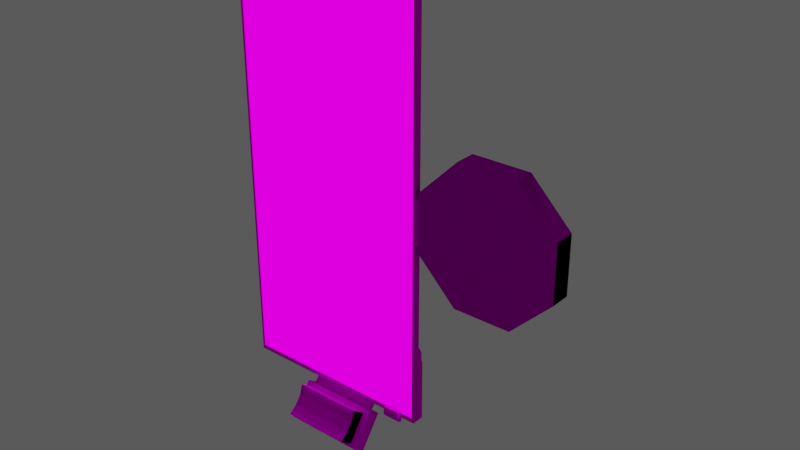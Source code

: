 # Source: Tela_de_comando_-_Nova.blend  (saved by Blender 3.2.14; exported with 4.5.12 LTS)
import bpy
from mathutils import Matrix  # noqa: F401  (used for matrix-valued properties, if any)

bpy.ops.wm.read_factory_settings(use_empty=True)
scene = bpy.context.scene
scene.name = 'Scene'

# ---- collections
col_ambiente = bpy.data.collections.new('Ambiente'); scene.collection.children.link(col_ambiente)
col_luz = bpy.data.collections.new('Luz'); scene.collection.children.link(col_luz)

# ---- images (referenced by path relative to the original .blend; pixels are not part of the script)
import os
ASSET_DIR = os.environ.get("B2B_ASSET_DIR", "")  # directory of the original .blend (textures are referenced by path, not embedded)
HERE = os.path.dirname(os.path.abspath(__file__))  # packed textures are extracted next to this script under _unpacked/

def load_image(name, relpath, width, height, colorspace="sRGB"):
    """Load a texture the original file referenced (path relative to the .blend, or extracted next to this script)."""
    p = next((c for c in (os.path.join(HERE, relpath), os.path.join(ASSET_DIR, relpath)) if relpath and os.path.exists(c)), "")
    if p:
        img = bpy.data.images.load(p, check_existing=True)
        img.name = name
    else:  # same state as the original file: an image datablock whose file is absent (Cycles renders it pink)
        img = bpy.data.images.new(name, width, height)
        img.source = "FILE"
        img.filepath = "//" + (relpath or name)
    img.colorspace_settings.name = colorspace
    return img
img_atlas_de_texturas_v3_png_002 = load_image('Atlas de Texturas v3.png.002', 'Atlas de Texturas v3.png', 1024, 1024, 'sRGB')

# ---- materials (node trees are filled in below, after node groups)
mat_atlas_002 = bpy.data.materials.new('Atlas.002')
mat_atlas_002.use_transparent_shadow = False
mat_atlas_luz = bpy.data.materials.new('Atlas Luz')
mat_atlas_luz.use_transparent_shadow = False

# ---- material node trees
mat_atlas_002.use_nodes = True; mat_atlas_002.node_tree.nodes.clear()
_N = mat_atlas_002.node_tree.nodes; _L = mat_atlas_002.node_tree.links
n0 = _N.new('ShaderNodeOutputMaterial'); n0.name = 'Material Output'; n0.location = (300, 300)
n1 = _N.new('ShaderNodeBsdfPrincipled'); n1.name = 'Principled BSDF'; n1.location = (10, 300)
n1.distribution = 'GGX'
n1.subsurface_method = 'RANDOM_WALK_SKIN'
n1.inputs[3].default_value = 1.45
n1.inputs[13].default_value = 0.0
n1.inputs[27].default_value = (0.0, 0.0, 0.0, 1.0)
n1.inputs[28].default_value = 1.0
n2 = _N.new('ShaderNodeTexImage'); n2.name = 'Image Texture'; n2.location = (-258, 295)
n2.image = img_atlas_de_texturas_v3_png_002
_L.new(n1.outputs[0], n0.inputs[0])
_L.new(n2.outputs[0], n1.inputs[0])
n0.is_active_output = True
mat_atlas_luz.use_nodes = True; mat_atlas_luz.node_tree.nodes.clear()
_N = mat_atlas_luz.node_tree.nodes; _L = mat_atlas_luz.node_tree.links
n0 = _N.new('ShaderNodeOutputMaterial'); n0.name = 'Material Output'; n0.location = (300, 300)
n1 = _N.new('ShaderNodeBsdfPrincipled'); n1.name = 'Principled BSDF'; n1.location = (10, 300)
n1.distribution = 'GGX'
n1.subsurface_method = 'RANDOM_WALK_SKIN'
n1.inputs[3].default_value = 1.45
n1.inputs[13].default_value = 0.0
n1.inputs[27].default_value = (0.0, 0.0, 0.0, 1.0)
n1.inputs[28].default_value = 1.0
n2 = _N.new('ShaderNodeTexImage'); n2.name = 'Image Texture'; n2.location = (-293, 302)
n2.image = img_atlas_de_texturas_v3_png_002
n3 = _N.new('ShaderNodeEmission'); n3.name = 'Emission'; n3.location = (89, 425)
n3.inputs[1].default_value = 1.7
_L.new(n2.outputs[0], n1.inputs[0])
_L.new(n2.outputs[0], n3.inputs[0])
_L.new(n3.outputs[0], n0.inputs[0])
n0.is_active_output = True

# ---- world
world_world = bpy.data.worlds.new('World'); scene.world = world_world
world_world.use_nodes = True; world_world.node_tree.nodes.clear()
_N = world_world.node_tree.nodes; _L = world_world.node_tree.links
n0 = _N.new('ShaderNodeOutputWorld'); n0.name = 'World Output'; n0.location = (300, 300)
n1 = _N.new('ShaderNodeBackground'); n1.name = 'Background'; n1.location = (10, 300)
n1.inputs[0].default_value = (0.05088, 0.05088, 0.05088, 1.0)
n1.inputs[1].default_value = 1.6
_L.new(n1.outputs[0], n0.inputs[0])
n0.is_active_output = True
world_world.color = (0.05088, 0.05088, 0.05088)
world_world.use_sun_shadow = False
world_world.sun_shadow_jitter_overblur = 0.0

# ---- meshes
me_cube_370 = bpy.data.meshes.new('Cube.370')
me_cube_370.from_pydata([(-1.678, -1.0, -1.0), (-1.422, -0.7433, 1.005), (-1.678, -0.2503, -1.0), (-1.422, -0.507, 0.9948), (2.439, -1.0, -1.0), (2.182, -0.7433, 1.005), (2.439, -0.2503, -1.0), (2.182, -0.507, 0.9948), (-1.347, -1.0, -0.8029), (-1.347, -1.0, 0.8029), (2.108, -1.0, -0.8029), (2.108, -1.0, 0.8029), (-1.347, -1.0, -0.2676), (-1.347, -1.0, 0.2676), (2.108, -1.0, 0.2676), (2.108, -1.0, -0.2676), (-1.678, -1.0, 1.0), (-1.678, -0.2503, 1.0), (2.439, -0.2503, 1.0), (2.439, -1.0, 1.0), (-1.422, -0.6974, 1.495), (-1.422, -0.4633, 1.528), (2.182, -0.4633, 1.528), (2.182, -0.6974, 1.495), (-1.422, -0.8276, 1.777), (-1.422, -0.6412, 1.911), (2.182, -0.6412, 1.911), (2.182, -0.8276, 1.777)], [], [(0, 16, 17, 2), (2, 17, 18, 6), (6, 18, 19, 4), (4, 19, 16, 0), (2, 6, 4, 0), (5, 7, 22, 23), (14, 13, 9, 11), (10, 8, 12, 15), (15, 12, 13, 14), (1, 3, 17, 16), (3, 7, 18, 17), (7, 5, 19, 18), (5, 1, 16, 19), (20, 23, 27, 24), (3, 1, 20, 21), (1, 5, 23, 20), (7, 3, 21, 22), (22, 21, 25, 26), (23, 22, 26, 27), (21, 20, 24, 25)])
_uv = me_cube_370.uv_layers.new(name='UVMap')
_uv.uv.foreach_set('vector', [0.1293, 0.3136, 0.1293, 0.3744, 0.1293, 0.3744, 0.1293, 0.3136, 0.1293, 0.3136, 0.1293, 0.3744, 0.2582, 0.3744, 0.2582, 0.3136, 0.2582, 0.3136, 0.2582, 0.3744, 0.2582, 0.3744, 0.2582, 0.3136, 0.2582, 0.3136, 0.2582, 0.3744, 0.1293, 0.3744, 0.1293, 0.3136, 0.1293, 0.3136, 0.2582, 0.3136, 0.2582, 0.3136, 0.1293, 0.3136, 0.2502, 0.3744, 0.2502, 0.3744, 0.2502, 0.3744, 0.2502, 0.3744, 0.5417, 0.75, 0.5417, 1.0, 0.625, 1.0, 0.625, 0.75, 0.375, 0.75, 0.375, 1.0, 0.4583, 1.0, 0.4583, 0.75, 0.4583, 0.75, 0.4583, 1.0, 0.5417, 1.0, 0.5417, 0.75, 0.1373, 0.3744, 0.1373, 0.3744, 0.1293, 0.3744, 0.1293, 0.3744, 0.1373, 0.3744, 0.2502, 0.3744, 0.2582, 0.3744, 0.1293, 0.3744, 0.2502, 0.3744, 0.2502, 0.3744, 0.2582, 0.3744, 0.2582, 0.3744, 0.2502, 0.3744, 0.1373, 0.3744, 0.1293, 0.3744, 0.2582, 0.3744, 0.1373, 0.3744, 0.2502, 0.3744, 0.2502, 0.3744, 0.1373, 0.3744, 0.1373, 0.3744, 0.1373, 0.3744, 0.1373, 0.3744, 0.1373, 0.3744, 0.1373, 0.3744, 0.2502, 0.3744, 0.2502, 0.3744, 0.1373, 0.3744, 0.2502, 0.3744, 0.1373, 0.3744, 0.1373, 0.3744, 0.2502, 0.3744, 0.2502, 0.3744, 0.1373, 0.3744, 0.1373, 0.3744, 0.2502, 0.3744, 0.2502, 0.3744, 0.2502, 0.3744, 0.2502, 0.3744, 0.2502, 0.3744, 0.1373, 0.3744, 0.1373, 0.3744, 0.1373, 0.3744, 0.1373, 0.3744])
me_cube_370.materials.append(mat_atlas_002)
me_cube_370.use_remesh_fix_poles = True
me_cube_370.use_remesh_preserve_attributes = False
me_cube_370.update()
me_cube_371 = bpy.data.meshes.new('Cube.371')
me_cube_371.from_pydata([(-1.347, -1.0, -0.8029), (-1.347, -1.0, 0.8029), (2.108, -1.0, -0.8029), (2.108, -1.0, 0.8029), (-1.347, -1.84, -0.8029), (-1.347, -1.84, 0.8029), (2.108, -1.84, 0.8029), (2.108, -1.84, -0.8029), (-1.347, -1.0, -0.2676), (-1.347, -1.0, 0.2676), (2.108, -1.0, 0.2676), (2.108, -1.0, -0.2676), (-1.347, -1.674, -0.2676), (-1.347, -1.674, 0.2676), (2.108, -1.674, 0.2676), (2.108, -1.674, -0.2676)], [], [(14, 6, 5, 13), (0, 2, 7, 4), (8, 0, 4, 12), (3, 1, 5, 6), (10, 3, 6, 14), (2, 11, 15, 7), (11, 10, 14, 15), (1, 9, 13, 5), (9, 8, 12, 13), (7, 15, 12, 4), (15, 14, 13, 12)])
_uv = me_cube_371.uv_layers.new(name='UVMap')
_uv.uv.foreach_set('vector', [0.5362, 0.3963, 0.5362, 0.4122, 0.4261, 0.4122, 0.4261, 0.3963, 0.4326, 0.3675, 0.5297, 0.3675, 0.5362, 0.3647, 0.4261, 0.3647, 0.4326, 0.3815, 0.4326, 0.3675, 0.4261, 0.3647, 0.4261, 0.3805, 0.5297, 0.4094, 0.4326, 0.4094, 0.4261, 0.4122, 0.5362, 0.4122, 0.5297, 0.3954, 0.5297, 0.4094, 0.5362, 0.4122, 0.5362, 0.3963, 0.5297, 0.3675, 0.5297, 0.3815, 0.5362, 0.3805, 0.5362, 0.3647, 0.5297, 0.3815, 0.5297, 0.3954, 0.5362, 0.3963, 0.5362, 0.3805, 0.4326, 0.4094, 0.4326, 0.3954, 0.4261, 0.3963, 0.4261, 0.4122, 0.4326, 0.3954, 0.4326, 0.3815, 0.4261, 0.3805, 0.4261, 0.3963, 0.5362, 0.3647, 0.5362, 0.3805, 0.4261, 0.3805, 0.4261, 0.3647, 0.5362, 0.3805, 0.5362, 0.3963, 0.4261, 0.3963, 0.4261, 0.3805])
me_cube_371.materials.append(mat_atlas_002)
me_cube_371.use_remesh_fix_poles = True
me_cube_371.use_remesh_preserve_attributes = False
me_cube_371.update()
me_plane_131 = bpy.data.meshes.new('Plane.131')
me_plane_131.from_pydata([(-0.1809, -0.01233, 0.0676), (0.1809, -0.01233, 0.0676), (-0.1809, 0.7754, 0.0787), (0.1809, 0.7754, 0.0787), (-0.1937, 0.8163, 0.1062), (-0.1937, -0.00323, 0.1062), (0.1937, -0.00323, 0.1062), (0.1937, 0.8163, 0.1062), (-0.1987, 0.8254, 0.1062), (-0.1987, -0.01233, 0.1062), (0.1987, -0.01233, 0.1062), (0.1987, 0.8254, 0.1062), (-0.1937, 0.8163, 0.1042), (-0.1937, -0.00323, 0.1042), (0.1937, -0.00323, 0.1042), (0.1937, 0.8163, 0.1042), (-0.1987, 0.8254, 0.0927), (-0.1987, -0.01233, 0.08159), (0.1987, -0.01233, 0.08159), (0.1987, 0.8254, 0.0927), (-0.1769, 0.7713, 0.06802), (-0.1769, -0.008302, 0.05692), (0.1769, -0.008302, 0.05692), (0.1769, 0.7713, 0.06802), (0.1332, -4.777e-05, 0.1042), (0.1673, -4.777e-05, 0.1042), (0.1327, -0.02223, 0.1042), (0.1678, -0.02223, 0.1042), (0.1332, -4.777e-05, 0.1129), (0.1673, -4.777e-05, 0.1129), (0.1329, -0.01484, 0.1042), (0.133, -0.007442, 0.1042), (0.1676, -0.01484, 0.1042), (0.1675, -0.007442, 0.1042), (0.1329, -0.01484, 0.1148), (0.133, -0.007442, 0.1148), (0.1676, -0.01484, 0.1148), (0.1675, -0.007442, 0.1148), (0.1327, -0.02223, 0.1079), (0.1328, -0.01733, 0.1142), (0.1328, -0.0208, 0.1118), (0.1677, -0.01733, 0.1142), (0.1678, -0.02223, 0.1079), (0.1677, -0.0208, 0.1118), (-0.1987, 0.111, 0.08159), (-0.1987, 0.1298, 0.0927), (0.1987, 0.1298, 0.0927), (0.1987, 0.111, 0.08159), (-0.1987, 0.1298, 0.1062), (-0.1987, 0.111, 0.1062), (0.1987, 0.111, 0.1062), (0.1987, 0.1298, 0.1062), (-0.1937, 0.111, 0.1062), (-0.1937, 0.1298, 0.1062), (0.1937, 0.111, 0.1062), (0.1937, 0.1298, 0.1062), (-0.1937, 0.1298, 0.1042), (-0.1937, 0.111, 0.1042), (0.1937, 0.1298, 0.1042), (0.1937, 0.111, 0.1042), (-0.1809, 0.111, 0.0676), (-0.1809, 0.1298, 0.0787), (0.1809, 0.1298, 0.0787), (0.1809, 0.111, 0.0676), (-0.1769, 0.1298, 0.06802), (-0.1769, 0.111, 0.05692), (0.1769, 0.111, 0.05692), (0.1769, 0.1298, 0.06802), (-0.1937, 0.8163, 0.1042), (0.1937, 0.8163, 0.1042), (-0.1937, -0.00323, 0.1042), (0.1937, -0.00323, 0.1042), (-0.06623, -0.01233, 0.08159), (0.06623, -0.01233, 0.08159), (0.06623, 0.8498, 0.0927), (-0.06623, 0.8498, 0.0927), (-0.06623, -0.01233, 0.1062), (0.06623, -0.01233, 0.1062), (0.06623, 0.8498, 0.1062), (-0.06623, 0.8498, 0.1062), (-0.06457, -0.00323, 0.1062), (0.06458, -0.00323, 0.1062), (0.06458, 0.8163, 0.1062), (-0.06457, 0.8163, 0.1062), (-0.06457, -0.00323, 0.1042), (0.06458, -0.00323, 0.1042), (0.06458, 0.8163, 0.1042), (-0.06457, 0.8163, 0.1042), (-0.0603, -0.01233, 0.0676), (0.0603, -0.01233, 0.0676), (0.0603, 0.8255, 0.0787), (-0.0603, 0.8255, 0.0787), (-0.05896, -0.008302, 0.03103), (0.05897, -0.008302, 0.03103), (0.05897, 0.8215, 0.04213), (-0.05896, 0.8215, 0.04213), (-0.05896, 0.1298, 0.04213), (0.05897, 0.1298, 0.04213), (0.05897, 0.111, 0.03103), (-0.05896, 0.111, 0.03103), (-0.05896, 0.008301, -0.03103), (0.05897, 0.008301, -0.03103), (-0.05896, 0.1298, 0.002498), (0.05897, 0.1298, 0.002498), (0.05897, 0.07208, -0.03103), (-0.05896, 0.07208, -0.03103), (0.2074, 0.3633, 0.1068), (0.2074, 0.4474, 0.1068), (0.2049, 0.3633, 0.1111), (0.2049, 0.4474, 0.1111), (0.1999, 0.3633, 0.1111), (0.1999, 0.4474, 0.1111), (0.1974, 0.3633, 0.1068), (0.1974, 0.4474, 0.1068), (0.1999, 0.3633, 0.1024), (0.1999, 0.4474, 0.1024), (0.2049, 0.3633, 0.1024), (0.2049, 0.4474, 0.1024)], [], [(88, 0, 21, 92), (4, 53, 56, 12), (73, 18, 10, 77), (1, 63, 47, 18), (2, 61, 45, 16), (75, 16, 8, 79), (7, 55, 51, 11), (80, 5, 9, 76), (52, 5, 13, 57), (82, 7, 11, 78), (0, 60, 65, 21), (83, 4, 12, 87), (81, 6, 14, 85), (6, 54, 59, 14), (16, 45, 48, 8), (89, 1, 18, 73), (18, 47, 50, 10), (91, 2, 16, 75), (93, 98, 66, 22), (3, 62, 67, 23), (90, 3, 23, 94), (32, 27, 26, 30), (27, 32, 36, 41, 43, 42), (36, 34, 39, 41), (30, 26, 38, 40, 39, 34), (33, 25, 29, 37), (25, 24, 28, 29), (32, 33, 37, 36), (24, 31, 35, 28), (31, 30, 34, 35), (29, 28, 35, 37), (37, 35, 34, 36), (25, 33, 31, 24), (33, 32, 30, 31), (38, 42, 43, 40), (40, 43, 41, 39), (26, 27, 42, 38), (61, 2, 20, 64), (63, 1, 22, 66), (97, 94, 23, 67), (5, 52, 49, 9), (62, 3, 19, 46), (54, 6, 10, 50), (53, 4, 8, 48), (44, 17, 9, 49), (46, 19, 11, 51), (55, 7, 15, 58), (61, 64, 65, 60), (63, 66, 67, 62), (97, 67, 66, 98), (62, 46, 47, 63), (60, 44, 45, 61), (55, 58, 59, 54), (70, 71, 69, 68), (54, 50, 51, 55), (53, 48, 49, 52), (44, 49, 48, 45), (46, 51, 50, 47), (52, 57, 56, 53), (60, 0, 17, 44), (64, 96, 99, 65), (97, 98, 104, 103), (64, 20, 95, 96), (96, 95, 94, 97), (2, 91, 95, 20), (91, 90, 94, 95), (21, 65, 99, 92), (98, 93, 101, 104), (3, 90, 74, 19), (90, 91, 75, 74), (0, 88, 72, 17), (88, 89, 73, 72), (5, 80, 84, 13), (80, 81, 85, 84), (7, 82, 86, 15), (82, 83, 87, 86), (4, 83, 79, 8), (83, 82, 78, 79), (6, 81, 77, 10), (81, 80, 76, 77), (19, 74, 78, 11), (74, 75, 79, 78), (17, 72, 76, 9), (72, 73, 77, 76), (1, 89, 93, 22), (89, 88, 92, 93), (102, 103, 104, 105), (100, 105, 104, 101), (96, 97, 103, 102), (92, 99, 105, 100), (93, 92, 100, 101), (99, 96, 102, 105), (106, 107, 109, 108), (108, 109, 111, 110), (110, 111, 113, 112), (112, 113, 115, 114), (109, 107, 117, 115, 113, 111), (114, 115, 117, 116), (116, 117, 107, 106), (106, 108, 110, 112, 114, 116)])
me_plane_131.polygons.foreach_set('material_index', [0, 0, 0, 0, 0, 0, 0, 0, 0, 0, 0, 0, 0, 0, 0, 0, 0, 0, 0, 0, 0, 0, 0, 0, 0, 0, 0, 0, 0, 0, 0, 0, 0, 0, 0, 0, 0, 0, 0, 0, 0, 0, 0, 0, 0, 0, 0, 0, 0, 0, 0, 0, 0, 1, 0, 0, 0, 0, 0, 0, 0, 0, 0, 0, 0, 0, 0, 0, 0, 0, 0, 0, 0, 0, 0, 0, 0, 0, 0, 0, 0, 0, 0, 0, 0, 0, 0, 0, 0, 0, 0, 0, 0, 0, 0, 0, 0, 0, 0, 0])
_uv = me_plane_131.uv_layers.new(name='UVMap')
_uv.uv.foreach_set('vector', [0.3183, 0.2173, 0.2929, 0.2173, 0.2938, 0.2178, 0.3186, 0.2178, 0.2902, 0.2682, 0.2902, 0.2261, 0.2902, 0.2261, 0.2902, 0.2682, 0.3434, 0.2187, 0.3683, 0.2187, 0.3728, 0.2155, 0.3449, 0.2155, 0.369, 0.2155, 0.369, 0.2237, 0.3728, 0.2237, 0.3728, 0.2155, 0.2929, 0.263, 0.2929, 0.2261, 0.2892, 0.2261, 0.2892, 0.2693, 0.3185, 0.2724, 0.2937, 0.2668, 0.2892, 0.2693, 0.317, 0.2756, 0.3717, 0.2682, 0.3717, 0.2261, 0.3728, 0.2261, 0.3728, 0.2693, 0.3174, 0.2167, 0.2902, 0.2167, 0.2892, 0.2155, 0.317, 0.2155, 0.2902, 0.2237, 0.2902, 0.2167, 0.2902, 0.2167, 0.2902, 0.2237, 0.3446, 0.2682, 0.3717, 0.2682, 0.3728, 0.2693, 0.3449, 0.2756, 0.2929, 0.2155, 0.2929, 0.2237, 0.2938, 0.2237, 0.2938, 0.216, 0.3174, 0.2682, 0.2902, 0.2682, 0.2902, 0.2682, 0.3174, 0.2682, 0.3446, 0.2167, 0.3717, 0.2167, 0.3717, 0.2167, 0.3446, 0.2167, 0.3717, 0.2167, 0.3717, 0.2237, 0.3717, 0.2237, 0.3717, 0.2167, 0.2937, 0.2668, 0.2937, 0.2281, 0.2892, 0.2261, 0.2892, 0.2693, 0.3437, 0.2173, 0.369, 0.2173, 0.3728, 0.2173, 0.3449, 0.2173, 0.3683, 0.2187, 0.3683, 0.2261, 0.3728, 0.2237, 0.3728, 0.2155, 0.3183, 0.2693, 0.2929, 0.263, 0.2892, 0.2693, 0.317, 0.2756, 0.3434, 0.216, 0.3434, 0.2237, 0.3682, 0.2237, 0.3682, 0.216, 0.369, 0.263, 0.369, 0.2261, 0.3682, 0.2261, 0.3682, 0.2625, 0.3437, 0.2693, 0.369, 0.263, 0.3682, 0.2625, 0.3434, 0.2688, 0.4226, 0.2619, 0.4228, 0.2511, 0.3758, 0.2511, 0.376, 0.2619, 0.4228, 0.2511, 0.4226, 0.2619, 0.4226, 0.2619, 0.4227, 0.2582, 0.4228, 0.2532, 0.4228, 0.2511, 0.4226, 0.2619, 0.376, 0.2619, 0.376, 0.2582, 0.4227, 0.2582, 0.376, 0.2619, 0.3758, 0.2511, 0.3758, 0.2511, 0.3759, 0.2532, 0.376, 0.2582, 0.376, 0.2619, 0.4224, 0.2727, 0.4222, 0.2835, 0.4222, 0.2835, 0.4224, 0.2727, 0.4222, 0.2835, 0.3764, 0.2835, 0.3764, 0.2835, 0.4222, 0.2835, 0.4226, 0.2619, 0.4224, 0.2727, 0.4224, 0.2727, 0.4226, 0.2619, 0.3764, 0.2835, 0.3762, 0.2727, 0.3762, 0.2727, 0.3764, 0.2835, 0.3762, 0.2727, 0.376, 0.2619, 0.376, 0.2619, 0.3762, 0.2727, 0.4222, 0.2835, 0.3764, 0.2835, 0.3762, 0.2727, 0.4224, 0.2727, 0.4224, 0.2727, 0.3762, 0.2727, 0.376, 0.2619, 0.4226, 0.2619, 0.4222, 0.2835, 0.4224, 0.2727, 0.3762, 0.2727, 0.3764, 0.2835, 0.4224, 0.2727, 0.4226, 0.2619, 0.376, 0.2619, 0.3762, 0.2727, 0.3758, 0.2511, 0.4228, 0.2511, 0.4228, 0.2532, 0.3759, 0.2532, 0.3759, 0.2532, 0.4228, 0.2532, 0.4227, 0.2582, 0.376, 0.2582, 0.3758, 0.2511, 0.4228, 0.2511, 0.4228, 0.2511, 0.3758, 0.2511, 0.2929, 0.2261, 0.2929, 0.263, 0.2938, 0.2625, 0.2938, 0.2261, 0.369, 0.2237, 0.369, 0.2155, 0.3682, 0.216, 0.3682, 0.2237, 0.3434, 0.2261, 0.3434, 0.2688, 0.3682, 0.2625, 0.3682, 0.2261, 0.2902, 0.2167, 0.2902, 0.2237, 0.2892, 0.2237, 0.2892, 0.2155, 0.369, 0.2261, 0.369, 0.263, 0.3728, 0.2693, 0.3728, 0.2261, 0.3717, 0.2237, 0.3717, 0.2167, 0.3728, 0.2155, 0.3728, 0.2237, 0.2902, 0.2261, 0.2902, 0.2682, 0.2892, 0.2693, 0.2892, 0.2261, 0.2937, 0.2261, 0.2937, 0.2187, 0.2892, 0.2155, 0.2892, 0.2237, 0.3683, 0.2281, 0.3683, 0.2668, 0.3728, 0.2693, 0.3728, 0.2261, 0.3717, 0.2261, 0.3717, 0.2682, 0.3717, 0.2682, 0.3717, 0.2261, 0.2929, 0.2261, 0.2938, 0.2261, 0.2938, 0.2237, 0.2929, 0.2237, 0.369, 0.2237, 0.3682, 0.2237, 0.3682, 0.2261, 0.369, 0.2261, 0.3434, 0.2261, 0.3682, 0.2261, 0.3682, 0.2237, 0.3434, 0.2237, 0.369, 0.2261, 0.3728, 0.2261, 0.3728, 0.2237, 0.369, 0.2237, 0.2929, 0.2237, 0.2892, 0.2237, 0.2892, 0.2261, 0.2929, 0.2261, 0.3717, 0.2261, 0.3717, 0.2261, 0.3717, 0.2237, 0.3717, 0.2237, 0.2384, 0.6465, 0.3504, 0.6465, 0.3504, 0.8694, 0.2384, 0.8694, 0.3717, 0.2237, 0.3728, 0.2237, 0.3728, 0.2261, 0.3717, 0.2261, 0.2902, 0.2261, 0.2892, 0.2261, 0.2892, 0.2237, 0.2902, 0.2237, 0.2937, 0.2261, 0.2892, 0.2237, 0.2892, 0.2261, 0.2937, 0.2281, 0.3683, 0.2281, 0.3728, 0.2261, 0.3728, 0.2237, 0.3683, 0.2261, 0.2902, 0.2237, 0.2902, 0.2237, 0.2902, 0.2261, 0.2902, 0.2261, 0.2929, 0.2237, 0.2929, 0.2155, 0.2892, 0.2155, 0.2892, 0.2237, 0.2938, 0.2261, 0.3186, 0.2261, 0.3186, 0.2237, 0.2938, 0.2237, 0.3434, 0.2261, 0.3434, 0.2237, 0.3434, 0.2237, 0.3434, 0.2261, 0.2938, 0.2261, 0.2938, 0.2625, 0.3186, 0.2688, 0.3186, 0.2261, 0.3186, 0.2261, 0.3186, 0.2688, 0.3434, 0.2688, 0.3434, 0.2261, 0.2929, 0.263, 0.3183, 0.2693, 0.3186, 0.2688, 0.2938, 0.2625, 0.3183, 0.2693, 0.3437, 0.2693, 0.3434, 0.2688, 0.3186, 0.2688, 0.2938, 0.216, 0.2938, 0.2237, 0.3186, 0.2237, 0.3186, 0.216, 0.3434, 0.2237, 0.3434, 0.216, 0.3434, 0.216, 0.3434, 0.2237, 0.369, 0.263, 0.3437, 0.2693, 0.3449, 0.2756, 0.3728, 0.2693, 0.3437, 0.2693, 0.3183, 0.2693, 0.317, 0.2756, 0.3449, 0.2756, 0.2929, 0.2173, 0.3183, 0.2173, 0.317, 0.2173, 0.2892, 0.2173, 0.3183, 0.2173, 0.3437, 0.2173, 0.3449, 0.2173, 0.317, 0.2173, 0.2902, 0.2167, 0.3174, 0.2167, 0.3174, 0.2167, 0.2902, 0.2167, 0.3174, 0.2167, 0.3446, 0.2167, 0.3446, 0.2167, 0.3174, 0.2167, 0.3717, 0.2682, 0.3446, 0.2682, 0.3446, 0.2682, 0.3717, 0.2682, 0.3446, 0.2682, 0.3174, 0.2682, 0.3174, 0.2682, 0.3446, 0.2682, 0.2902, 0.2682, 0.3174, 0.2682, 0.317, 0.2756, 0.2892, 0.2693, 0.3174, 0.2682, 0.3446, 0.2682, 0.3449, 0.2756, 0.317, 0.2756, 0.3717, 0.2167, 0.3446, 0.2167, 0.3449, 0.2155, 0.3728, 0.2155, 0.3446, 0.2167, 0.3174, 0.2167, 0.317, 0.2155, 0.3449, 0.2155, 0.3683, 0.2668, 0.3434, 0.2724, 0.3449, 0.2756, 0.3728, 0.2693, 0.3434, 0.2724, 0.3185, 0.2724, 0.317, 0.2756, 0.3449, 0.2756, 0.2937, 0.2187, 0.3185, 0.2187, 0.317, 0.2155, 0.2892, 0.2155, 0.3185, 0.2187, 0.3434, 0.2187, 0.3449, 0.2155, 0.317, 0.2155, 0.369, 0.2173, 0.3437, 0.2173, 0.3434, 0.2178, 0.3682, 0.2178, 0.3437, 0.2173, 0.3183, 0.2173, 0.3186, 0.2178, 0.3434, 0.2178, 0.3186, 0.2261, 0.3434, 0.2261, 0.3434, 0.2237, 0.3186, 0.2237, 0.3186, 0.216, 0.3186, 0.2237, 0.3434, 0.2237, 0.3434, 0.216, 0.3186, 0.2261, 0.3434, 0.2261, 0.3434, 0.2261, 0.3186, 0.2261, 0.3186, 0.216, 0.3186, 0.2237, 0.3186, 0.2237, 0.3186, 0.216, 0.3434, 0.2178, 0.3186, 0.2178, 0.3186, 0.2178, 0.3434, 0.2178, 0.3186, 0.2237, 0.3186, 0.2261, 0.3186, 0.2261, 0.3186, 0.2237, 0.404, 0.06717, 0.404, 0.1193, 0.4002, 0.1193, 0.4002, 0.06717, 0.4002, 0.06717, 0.4002, 0.1193, 0.3926, 0.1193, 0.3926, 0.06717, 0.3926, 0.06717, 0.3926, 0.1193, 0.3888, 0.1193, 0.3888, 0.06717, 0.3888, 0.06717, 0.3888, 0.1193, 0.3926, 0.1193, 0.3926, 0.06717, 0.4002, 0.1193, 0.404, 0.1193, 0.4002, 0.1193, 0.3926, 0.1193, 0.3888, 0.1193, 0.3926, 0.1193, 0.3926, 0.06717, 0.3926, 0.1193, 0.4002, 0.1193, 0.4002, 0.06717, 0.4002, 0.06717, 0.4002, 0.1193, 0.404, 0.1193, 0.404, 0.06717, 0.404, 0.06717, 0.4002, 0.06717, 0.3926, 0.06717, 0.3888, 0.06717, 0.3926, 0.06717, 0.4002, 0.06717])
me_plane_131.materials.append(mat_atlas_002)
me_plane_131.materials.append(mat_atlas_luz)
me_plane_131.use_remesh_fix_poles = True
me_plane_131.use_remesh_preserve_attributes = False
me_plane_131.use_mirror_vertex_groups = False
me_plane_131.update()
me_cube_378 = bpy.data.meshes.new('Cube.378')
me_cube_378.from_pydata([(-1.347, -1.0, -0.8029), (-1.347, -1.0, 0.8029), (2.108, -1.0, -0.8029), (2.108, -1.0, 0.8029), (-1.347, -1.84, -0.8029), (-1.347, -1.84, 0.8029), (2.108, -1.84, 0.8029), (2.108, -1.84, -0.8029), (-1.347, -1.0, -0.2676), (-1.347, -1.0, 0.2676), (2.108, -1.0, 0.2676), (2.108, -1.0, -0.2676), (-1.347, -1.674, -0.2676), (-1.347, -1.674, 0.2676), (2.108, -1.674, 0.2676), (2.108, -1.674, -0.2676)], [], [(14, 6, 5, 13), (0, 2, 7, 4), (8, 0, 4, 12), (3, 1, 5, 6), (10, 3, 6, 14), (2, 11, 15, 7), (11, 10, 14, 15), (1, 9, 13, 5), (9, 8, 12, 13), (7, 15, 12, 4), (15, 14, 13, 12)])
_uv = me_cube_378.uv_layers.new(name='UVMap')
_uv.uv.foreach_set('vector', [0.6471, 0.3963, 0.6471, 0.4122, 0.5369, 0.4122, 0.5369, 0.3963, 0.5434, 0.3675, 0.6406, 0.3675, 0.6471, 0.3647, 0.5369, 0.3647, 0.5434, 0.3815, 0.5434, 0.3675, 0.5369, 0.3647, 0.5369, 0.3805, 0.6406, 0.4094, 0.5434, 0.4094, 0.5369, 0.4122, 0.6471, 0.4122, 0.6406, 0.3954, 0.6406, 0.4094, 0.6471, 0.4122, 0.6471, 0.3963, 0.6406, 0.3675, 0.6406, 0.3815, 0.6471, 0.3805, 0.6471, 0.3647, 0.6406, 0.3815, 0.6406, 0.3954, 0.6471, 0.3963, 0.6471, 0.3805, 0.5434, 0.4094, 0.5434, 0.3954, 0.5369, 0.3963, 0.5369, 0.4122, 0.5434, 0.3954, 0.5434, 0.3815, 0.5369, 0.3805, 0.5369, 0.3963, 0.6471, 0.3647, 0.6471, 0.3805, 0.5369, 0.3805, 0.5369, 0.3647, 0.6471, 0.3805, 0.6471, 0.3963, 0.5369, 0.3963, 0.5369, 0.3805])
me_cube_378.materials.append(mat_atlas_002)
me_cube_378.use_remesh_fix_poles = True
me_cube_378.use_remesh_preserve_attributes = False
me_cube_378.update()
me_plane_002 = bpy.data.meshes.new('Plane.002')
me_plane_002.from_pydata([(0.2857, 0.2706, 0.1073), (0.2857, 0.2706, 0.06762), (0.3983, 0.2706, 0.1073), (0.3983, 0.2706, 0.06762), (0.478, 0.3502, 0.1073), (0.478, 0.3502, 0.06762), (0.478, 0.4628, 0.1073), (0.478, 0.4628, 0.06762), (0.3983, 0.5424, 0.1073), (0.3983, 0.5424, 0.06762), (0.2857, 0.5424, 0.1073), (0.2857, 0.5424, 0.06762), (0.2061, 0.4628, 0.1073), (0.2061, 0.4628, 0.06762), (0.2061, 0.3502, 0.1073), (0.2061, 0.3502, 0.06762)], [], [(0, 1, 3, 2), (2, 3, 5, 4), (4, 5, 7, 6), (6, 7, 9, 8), (8, 9, 11, 10), (10, 11, 13, 12), (3, 1, 15, 13, 11, 9, 7, 5), (12, 13, 15, 14), (14, 15, 1, 0), (0, 2, 4, 6, 8, 10, 12, 14)])
_uv = me_plane_002.uv_layers.new(name='UVMap')
_uv.uv.foreach_set('vector', [0.3981, 0.4231, 0.3981, 0.4231, 0.3981, 0.4231, 0.3981, 0.4231, 0.3981, 0.4231, 0.3981, 0.4231, 0.3981, 0.4231, 0.3981, 0.4231, 0.3981, 0.4231, 0.3981, 0.4231, 0.3981, 0.4231, 0.3981, 0.4231, 0.3981, 0.4231, 0.3981, 0.4231, 0.3981, 0.4231, 0.3981, 0.4231, 0.3981, 0.4231, 0.3981, 0.4231, 0.3981, 0.4231, 0.3981, 0.4231, 0.3981, 0.4231, 0.3981, 0.4231, 0.3981, 0.4231, 0.3981, 0.4231, 0.6676, 0.06905, 0.6465, 0.06905, 0.6315, 0.084, 0.6315, 0.1051, 0.6465, 0.1201, 0.6676, 0.1201, 0.6826, 0.1051, 0.6826, 0.084, 0.3981, 0.4231, 0.3981, 0.4231, 0.3981, 0.4231, 0.3981, 0.4231, 0.3981, 0.4231, 0.3981, 0.4231, 0.3981, 0.4231, 0.3981, 0.4231, 0.3946, 0.415, 0.4394, 0.415, 0.4711, 0.4467, 0.4711, 0.4915, 0.4394, 0.5232, 0.3946, 0.5232, 0.3629, 0.4915, 0.3629, 0.4467])
me_plane_002.materials.append(mat_atlas_002)
me_plane_002.materials.append(mat_atlas_luz)
me_plane_002.use_remesh_fix_poles = True
me_plane_002.use_remesh_preserve_attributes = False
me_plane_002.use_mirror_vertex_groups = False
me_plane_002.update()
me_plane_032 = bpy.data.meshes.new('Plane.032')
me_plane_032.from_pydata([(0.264, 0.2248, 0.1105), (0.264, 0.2248, 0.07083), (0.3766, 0.2248, 0.1105), (0.3766, 0.2248, 0.07083), (0.4562, 0.3044, 0.1105), (0.4562, 0.3044, 0.07083), (0.4562, 0.417, 0.1105), (0.4562, 0.417, 0.07083), (0.3766, 0.4967, 0.1105), (0.3766, 0.4967, 0.07083), (0.264, 0.4967, 0.1105), (0.264, 0.4967, 0.07083), (0.1844, 0.417, 0.1105), (0.1844, 0.417, 0.07083), (0.1844, 0.3044, 0.1105), (0.1844, 0.3044, 0.07083)], [], [(0, 1, 3, 2), (2, 3, 5, 4), (4, 5, 7, 6), (6, 7, 9, 8), (8, 9, 11, 10), (10, 11, 13, 12), (3, 1, 15, 13, 11, 9, 7, 5), (12, 13, 15, 14), (14, 15, 1, 0), (0, 2, 4, 6, 8, 10, 12, 14)])
_uv = me_plane_032.uv_layers.new(name='UVMap')
_uv.uv.foreach_set('vector', [0.5061, 0.4231, 0.5061, 0.4231, 0.5061, 0.4231, 0.5061, 0.4231, 0.5061, 0.4231, 0.5061, 0.4231, 0.5061, 0.4231, 0.5061, 0.4231, 0.5061, 0.4231, 0.5061, 0.4231, 0.5061, 0.4231, 0.5061, 0.4231, 0.5061, 0.4231, 0.5061, 0.4231, 0.5061, 0.4231, 0.5061, 0.4231, 0.5061, 0.4231, 0.5061, 0.4231, 0.5061, 0.4231, 0.5061, 0.4231, 0.5061, 0.4231, 0.5061, 0.4231, 0.5061, 0.4231, 0.5061, 0.4231, 0.6676, 0.06905, 0.6465, 0.06905, 0.6315, 0.084, 0.6315, 0.1051, 0.6465, 0.1201, 0.6676, 0.1201, 0.6826, 0.1051, 0.6826, 0.084, 0.5061, 0.4231, 0.5061, 0.4231, 0.5061, 0.4231, 0.5061, 0.4231, 0.5061, 0.4231, 0.5061, 0.4231, 0.5061, 0.4231, 0.5061, 0.4231, 0.5025, 0.415, 0.5474, 0.415, 0.5791, 0.4467, 0.5791, 0.4915, 0.5474, 0.5232, 0.5025, 0.5232, 0.4708, 0.4915, 0.4708, 0.4467])
me_plane_032.materials.append(mat_atlas_002)
me_plane_032.materials.append(mat_atlas_luz)
me_plane_032.use_remesh_fix_poles = True
me_plane_032.use_remesh_preserve_attributes = False
me_plane_032.use_mirror_vertex_groups = False
me_plane_032.update()
me_plane_037 = bpy.data.meshes.new('Plane.037')
me_plane_037.from_pydata([(0.264, 0.2248, 0.1105), (0.264, 0.2248, 0.07083), (0.3766, 0.2248, 0.1105), (0.3766, 0.2248, 0.07083), (0.4562, 0.3044, 0.1105), (0.4562, 0.3044, 0.07083), (0.4562, 0.417, 0.1105), (0.4562, 0.417, 0.07083), (0.3766, 0.4967, 0.1105), (0.3766, 0.4967, 0.07083), (0.264, 0.4967, 0.1105), (0.264, 0.4967, 0.07083), (0.1844, 0.417, 0.1105), (0.1844, 0.417, 0.07083), (0.1844, 0.3044, 0.1105), (0.1844, 0.3044, 0.07083)], [], [(0, 1, 3, 2), (2, 3, 5, 4), (4, 5, 7, 6), (6, 7, 9, 8), (8, 9, 11, 10), (10, 11, 13, 12), (3, 1, 15, 13, 11, 9, 7, 5), (12, 13, 15, 14), (14, 15, 1, 0), (0, 2, 4, 6, 8, 10, 12, 14)])
_uv = me_plane_037.uv_layers.new(name='UVMap')
_uv.uv.foreach_set('vector', [0.6146, 0.4231, 0.6146, 0.4231, 0.6146, 0.4231, 0.6146, 0.4231, 0.6146, 0.4231, 0.6146, 0.4231, 0.6146, 0.4231, 0.6146, 0.4231, 0.6146, 0.4231, 0.6146, 0.4231, 0.6146, 0.4231, 0.6146, 0.4231, 0.6146, 0.4231, 0.6146, 0.4231, 0.6146, 0.4231, 0.6146, 0.4231, 0.6146, 0.4231, 0.6146, 0.4231, 0.6146, 0.4231, 0.6146, 0.4231, 0.6146, 0.4231, 0.6146, 0.4231, 0.6146, 0.4231, 0.6146, 0.4231, 0.6676, 0.06905, 0.6465, 0.06905, 0.6315, 0.084, 0.6315, 0.1051, 0.6465, 0.1201, 0.6676, 0.1201, 0.6826, 0.1051, 0.6826, 0.084, 0.6146, 0.4231, 0.6146, 0.4231, 0.6146, 0.4231, 0.6146, 0.4231, 0.6146, 0.4231, 0.6146, 0.4231, 0.6146, 0.4231, 0.6146, 0.4231, 0.6111, 0.415, 0.6559, 0.415, 0.6876, 0.4467, 0.6876, 0.4915, 0.6559, 0.5232, 0.6111, 0.5232, 0.5794, 0.4915, 0.5794, 0.4467])
me_plane_037.materials.append(mat_atlas_002)
me_plane_037.materials.append(mat_atlas_luz)
me_plane_037.use_remesh_fix_poles = True
me_plane_037.use_remesh_preserve_attributes = False
me_plane_037.use_mirror_vertex_groups = False
me_plane_037.update()
me_plane_045 = bpy.data.meshes.new('Plane.045')
me_plane_045.from_pydata([(0.2857, 0.2706, 0.1073), (0.2857, 0.2706, 0.06762), (0.3983, 0.2706, 0.1073), (0.3983, 0.2706, 0.06762), (0.478, 0.3502, 0.1073), (0.478, 0.3502, 0.06762), (0.478, 0.4628, 0.1073), (0.478, 0.4628, 0.06762), (0.3983, 0.5424, 0.1073), (0.3983, 0.5424, 0.06762), (0.2857, 0.5424, 0.1073), (0.2857, 0.5424, 0.06762), (0.2061, 0.4628, 0.1073), (0.2061, 0.4628, 0.06762), (0.2061, 0.3502, 0.1073), (0.2061, 0.3502, 0.06762)], [], [(0, 1, 3, 2), (2, 3, 5, 4), (4, 5, 7, 6), (6, 7, 9, 8), (8, 9, 11, 10), (10, 11, 13, 12), (3, 1, 15, 13, 11, 9, 7, 5), (12, 13, 15, 14), (14, 15, 1, 0), (0, 2, 4, 6, 8, 10, 12, 14)])
_uv = me_plane_045.uv_layers.new(name='UVMap')
_uv.uv.foreach_set('vector', [0.29, 0.4231, 0.29, 0.4231, 0.29, 0.4231, 0.29, 0.4231, 0.29, 0.4231, 0.29, 0.4231, 0.29, 0.4231, 0.29, 0.4231, 0.29, 0.4231, 0.29, 0.4231, 0.29, 0.4231, 0.29, 0.4231, 0.29, 0.4231, 0.29, 0.4231, 0.29, 0.4231, 0.29, 0.4231, 0.29, 0.4231, 0.29, 0.4231, 0.29, 0.4231, 0.29, 0.4231, 0.29, 0.4231, 0.29, 0.4231, 0.29, 0.4231, 0.29, 0.4231, 0.6676, 0.06905, 0.6465, 0.06905, 0.6315, 0.084, 0.6315, 0.1051, 0.6465, 0.1201, 0.6676, 0.1201, 0.6826, 0.1051, 0.6826, 0.084, 0.29, 0.4231, 0.29, 0.4231, 0.29, 0.4231, 0.29, 0.4231, 0.29, 0.4231, 0.29, 0.4231, 0.29, 0.4231, 0.29, 0.4231, 0.2864, 0.415, 0.3312, 0.415, 0.3629, 0.4467, 0.3629, 0.4915, 0.3312, 0.5232, 0.2864, 0.5232, 0.2547, 0.4915, 0.2547, 0.4467])
me_plane_045.materials.append(mat_atlas_002)
me_plane_045.materials.append(mat_atlas_luz)
me_plane_045.use_remesh_fix_poles = True
me_plane_045.use_remesh_preserve_attributes = False
me_plane_045.use_mirror_vertex_groups = False
me_plane_045.update()

# ---- objects
ob_cube_298 = bpy.data.objects.new('Cube.298', me_cube_370)
ob_cube_299 = bpy.data.objects.new('Cube.299', me_cube_371)
ob_plane_059 = bpy.data.objects.new('Plane.059', me_plane_131)
ob_cube_306 = bpy.data.objects.new('Cube.306', me_cube_378)
ob_plane_036 = bpy.data.objects.new('Plane.036', me_plane_002)
ob_plane_050 = bpy.data.objects.new('Plane.050', me_plane_032)
ob_plane_066 = bpy.data.objects.new('Plane.066', me_plane_037)
ob_plane_061 = bpy.data.objects.new('Plane.061', me_plane_045)

# ---- transforms, parenting, visibility, modifiers, constraints
ob_cube_298.location = (-0.04527, -0.00867, -0.1625)
ob_cube_298.rotation_euler = (-0.6202, -1.291e-16, 4.135e-17)
ob_cube_298.scale = (0.1354, 0.1354, 0.1354)
ob_cube_299.location = (-0.04527, -0.00867, -0.1625)
ob_cube_299.rotation_euler = (-0.6202, -1.291e-16, 4.135e-17)
ob_cube_299.scale = (0.1354, 0.1354, 0.1354)
ob_plane_059.location = (-0.04528, 0.3434, 0.1295)
ob_plane_059.rotation_euler = (1.571, 2.22e-16, 0.0)
ob_plane_059.scale = (3.431, 3.431, 3.431)
ob_plane_059.lineart.crease_threshold = 0.0
ob_cube_306.location = (-0.04527, -0.00867, -0.1625)
ob_cube_306.rotation_euler = (-0.6202, -1.291e-16, 4.135e-17)
ob_cube_306.scale = (0.1354, 0.1354, 0.1354)
ob_plane_036.location = (-0.04528, 0.3434, 0.1295)
ob_plane_036.rotation_euler = (1.571, 2.22e-16, 0.0)
ob_plane_036.scale = (3.431, 3.431, 3.431)
ob_plane_036.lineart.crease_threshold = 0.0
ob_plane_050.location = (0.02944, 0.3544, 0.2865)
ob_plane_050.rotation_euler = (1.571, 2.22e-16, 0.0)
ob_plane_050.scale = (3.431, 3.431, 3.431)
ob_plane_050.lineart.crease_threshold = 0.0
ob_plane_066.location = (0.02944, 0.3544, 0.2865)
ob_plane_066.rotation_euler = (1.571, 2.22e-16, 0.0)
ob_plane_066.scale = (3.431, 3.431, 3.431)
ob_plane_066.lineart.crease_threshold = 0.0
ob_plane_061.location = (-0.04528, 0.3434, 0.1295)
ob_plane_061.rotation_euler = (1.571, 2.22e-16, 0.0)
ob_plane_061.scale = (3.431, 3.431, 3.431)
ob_plane_061.lineart.crease_threshold = 0.0

# ---- collection membership
scene.collection.objects.link(ob_cube_298)
scene.collection.objects.link(ob_cube_299)
scene.collection.objects.link(ob_plane_059)
scene.collection.objects.link(ob_cube_306)
scene.collection.objects.link(ob_plane_036)
scene.collection.objects.link(ob_plane_050)
scene.collection.objects.link(ob_plane_066)
scene.collection.objects.link(ob_plane_061)

# ---- scene / render settings (as saved in the file)
scene.frame_start = 1; scene.frame_end = 250; scene.frame_set(90)
scene.render.engine = 'BLENDER_EEVEE_NEXT'
scene.cycles.use_denoising = False
scene.cycles.samples = 128
scene.cycles.sampling_pattern = 'TABULATED_SOBOL'
scene.cycles.use_adaptive_sampling = False
scene.cycles.use_light_tree = False
scene.view_settings.view_transform = 'Filmic'
bpy.context.view_layer.update()

# ---- added for rendering (the .blend has no active camera): camera
cam_auto = bpy.data.cameras.new('AutoCamera')
cam_auto.lens = 50.0
cam_auto.sensor_width = 36.0
cam_auto.clip_end = 1000.0
ob_auto_camera = bpy.data.objects.new('AutoCamera', cam_auto)
scene.collection.objects.link(ob_auto_camera)
ob_auto_camera.location = (4.22543, -4.46223, 4.42941)
ob_auto_camera.rotation_euler = (1.09748, -7.21219e-08, 0.694738)
scene.camera = ob_auto_camera
bpy.context.view_layer.update()
